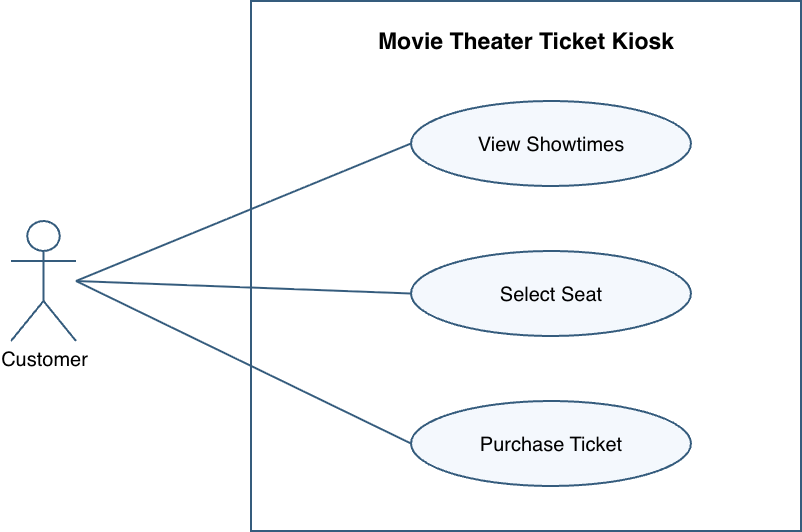

The diagram above was exported from draw.io. Its source (the exported page's mxGraphModel, read from the mxfile embedded in the PNG):
<mxGraphModel dx="1006" dy="623" grid="1" gridSize="10" guides="1" tooltips="1" connect="1" arrows="1" fold="1" page="1" pageScale="1" pageWidth="1000" pageHeight="700" math="0" shadow="0">
  <root>
    <mxCell id="0" />
    <mxCell id="1" parent="0" />
    <mxCell id="boundary" parent="1" style="rounded=0;html=1;whiteSpace=wrap;fillColor=none;strokeColor=#355C7D;strokeWidth=2;verticalAlign=top;align=center;spacingTop=20;fontSize=23;fontStyle=1;" value="Movie Theater Ticket Kiosk" vertex="1">
      <mxGeometry height="530" width="550" x="350" y="80" as="geometry" />
    </mxCell>
    <mxCell id="customer" parent="1" style="shape=umlActor;html=1;verticalLabelPosition=bottom;verticalAlign=top;align=center;fillColor=#FFFFFF;strokeColor=#355C7D;strokeWidth=2;fontSize=20;" value="Customer" vertex="1">
      <mxGeometry height="120" width="65" x="110" y="300" as="geometry" />
    </mxCell>
    <mxCell id="view" parent="1" style="ellipse;html=1;whiteSpace=wrap;fillColor=#F4F8FD;strokeColor=#355C7D;strokeWidth=2;fontSize=20;" value="View Showtimes" vertex="1">
      <mxGeometry height="85" width="280" x="510" y="180" as="geometry" />
    </mxCell>
    <mxCell id="association-view" edge="1" parent="1" source="customer" style="html=1;rounded=0;endArrow=none;startArrow=none;strokeColor=#355C7D;strokeWidth=2;exitX=1;exitY=0.5;entryX=0;entryY=0.5;" target="view" value="">
      <mxGeometry relative="1" as="geometry" />
    </mxCell>
    <mxCell id="select" parent="1" style="ellipse;html=1;whiteSpace=wrap;fillColor=#F4F8FD;strokeColor=#355C7D;strokeWidth=2;fontSize=20;" value="Select Seat" vertex="1">
      <mxGeometry height="85" width="280" x="510" y="330" as="geometry" />
    </mxCell>
    <mxCell id="association-select" edge="1" parent="1" source="customer" style="html=1;rounded=0;endArrow=none;startArrow=none;strokeColor=#355C7D;strokeWidth=2;exitX=1;exitY=0.5;entryX=0;entryY=0.5;" target="select" value="">
      <mxGeometry relative="1" as="geometry" />
    </mxCell>
    <mxCell id="purchase" parent="1" style="ellipse;html=1;whiteSpace=wrap;fillColor=#F4F8FD;strokeColor=#355C7D;strokeWidth=2;fontSize=20;" value="Purchase Ticket" vertex="1">
      <mxGeometry height="85" width="280" x="510" y="480" as="geometry" />
    </mxCell>
    <mxCell id="association-purchase" edge="1" parent="1" source="customer" style="html=1;rounded=0;endArrow=none;startArrow=none;strokeColor=#355C7D;strokeWidth=2;exitX=1;exitY=0.5;entryX=0;entryY=0.5;" target="purchase" value="">
      <mxGeometry relative="1" as="geometry" />
    </mxCell>
  </root>
</mxGraphModel>